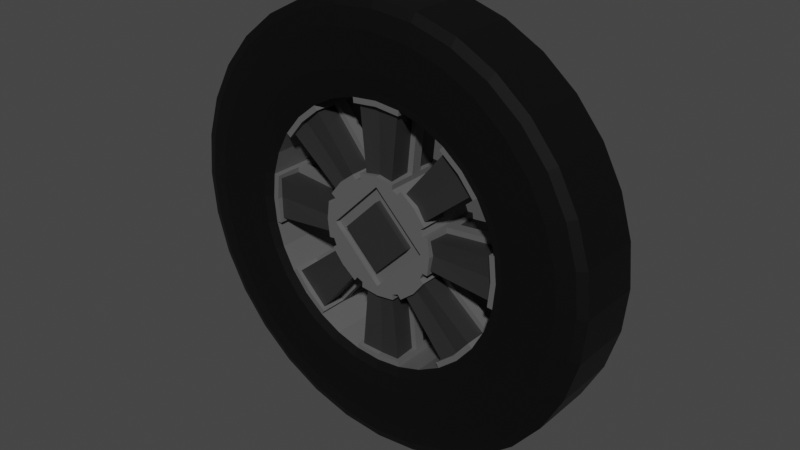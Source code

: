 # Source: Wheel.blend  (saved by Blender 2.90.8; exported with 4.5.12 LTS)
import bpy
from mathutils import Matrix  # noqa: F401  (used for matrix-valued properties, if any)

bpy.ops.wm.read_factory_settings(use_empty=True)
scene = bpy.context.scene
scene.name = 'Scene'

# ---- collections
col_collection = bpy.data.collections.new('Collection'); scene.collection.children.link(col_collection)

# ---- materials (node trees are filled in below, after node groups)
mat_wheel = bpy.data.materials.new('Wheel')
mat_wheel.use_transparent_shadow = False
mat_wheelaccent = bpy.data.materials.new('WheelAccent')
mat_wheelaccent.use_transparent_shadow = False
mat_tire = bpy.data.materials.new('Tire')
mat_tire.use_transparent_shadow = False

# ---- material node trees
mat_wheel.use_nodes = True; mat_wheel.node_tree.nodes.clear()
_N = mat_wheel.node_tree.nodes; _L = mat_wheel.node_tree.links
n0 = _N.new('ShaderNodeBsdfPrincipled'); n0.name = 'Principled BSDF'; n0.location = (10, 300)
n0.distribution = 'GGX'
n0.subsurface_method = 'BURLEY'
n0.inputs[0].default_value = (0.1065, 0.1065, 0.1065, 1.0)
n0.inputs[3].default_value = 1.45
n0.inputs[27].default_value = (0.0, 0.0, 0.0, 1.0)
n0.inputs[28].default_value = 1.0
n1 = _N.new('ShaderNodeOutputMaterial'); n1.name = 'Material Output'; n1.location = (300, 300)
_L.new(n0.outputs[0], n1.inputs[0])
n1.is_active_output = True
mat_wheelaccent.use_nodes = True; mat_wheelaccent.node_tree.nodes.clear()
_N = mat_wheelaccent.node_tree.nodes; _L = mat_wheelaccent.node_tree.links
n0 = _N.new('ShaderNodeBsdfPrincipled'); n0.name = 'Principled BSDF'; n0.location = (10, 300)
n0.distribution = 'GGX'
n0.subsurface_method = 'BURLEY'
n0.inputs[0].default_value = (0.02365, 0.02365, 0.02365, 1.0)
n0.inputs[3].default_value = 1.45
n0.inputs[27].default_value = (0.0, 0.0, 0.0, 1.0)
n0.inputs[28].default_value = 1.0
n1 = _N.new('ShaderNodeOutputMaterial'); n1.name = 'Material Output'; n1.location = (300, 300)
_L.new(n0.outputs[0], n1.inputs[0])
n1.is_active_output = True
mat_tire.use_nodes = True; mat_tire.node_tree.nodes.clear()
_N = mat_tire.node_tree.nodes; _L = mat_tire.node_tree.links
n0 = _N.new('ShaderNodeBsdfPrincipled'); n0.name = 'Principled BSDF'; n0.location = (10, 300)
n0.distribution = 'GGX'
n0.subsurface_method = 'BURLEY'
n0.inputs[0].default_value = (0.0, 0.0, 0.0, 1.0)
n0.inputs[3].default_value = 1.45
n0.inputs[27].default_value = (0.0, 0.0, 0.0, 1.0)
n0.inputs[28].default_value = 1.0
n1 = _N.new('ShaderNodeOutputMaterial'); n1.name = 'Material Output'; n1.location = (300, 300)
_L.new(n0.outputs[0], n1.inputs[0])
n1.is_active_output = True

# ---- world
world_world = bpy.data.worlds.new('World'); scene.world = world_world
world_world.use_nodes = True; world_world.node_tree.nodes.clear()
_N = world_world.node_tree.nodes; _L = world_world.node_tree.links
n0 = _N.new('ShaderNodeOutputWorld'); n0.name = 'World Output'; n0.location = (300, 300)
n1 = _N.new('ShaderNodeBackground'); n1.name = 'Background'; n1.location = (10, 300)
n1.inputs[0].default_value = (0.05088, 0.05088, 0.05088, 1.0)
_L.new(n1.outputs[0], n0.inputs[0])
n0.is_active_output = True
world_world.color = (0.05088, 0.05088, 0.05088)
world_world.use_sun_shadow = False
world_world.sun_shadow_jitter_overblur = 0.0

# ---- meshes
me_circle = bpy.data.meshes.new('Circle')
me_circle.from_pydata([(-0.9808, -0.1951, 0.0), (-0.9239, -0.3827, 0.0), (-0.8315, -0.5556, 0.0), (-0.5556, -0.8315, 0.0), (-0.3827, -0.9239, 0.0), (-0.1951, -0.9808, 0.0), (0.1951, -0.9808, 0.0), (0.3827, -0.9239, 0.0), (0.5556, -0.8315, 0.0), (0.8315, -0.5556, 0.0), (0.9239, -0.3827, 0.0), (0.9808, -0.1951, 0.0), (-1.686, 1.273e-07, 0.0), (-1.654, -0.3289, 0.0), (-1.558, -0.6452, 0.0), (-1.402, -0.9366, 0.0), (-1.192, -1.192, 0.0), (-0.9366, -1.402, 0.0), (-0.6452, -1.558, 0.0), (-0.3289, -1.654, 0.0), (5.493e-07, -1.686, 0.0), (0.3289, -1.654, 0.0), (0.6452, -1.558, 0.0), (0.9366, -1.402, 0.0), (1.192, -1.192, 0.0), (1.402, -0.9366, 0.0), (1.558, -0.6452, 0.0), (1.654, -0.3289, 0.0), (1.686, 1.628e-06, 0.0), (-1.07, 8.739e-08, 0.2772), (-1.049, -0.2087, 0.2772), (-0.9883, -0.4094, 0.2772), (-0.8894, -0.5943, 0.2772), (-0.7564, -0.7564, 0.2772), (-0.5943, -0.8894, 0.2772), (-0.4094, -0.9883, 0.2772), (-0.2087, -1.049, 0.2772), (3.472e-07, -1.07, 0.2772), (0.2087, -1.049, 0.2772), (0.4094, -0.9883, 0.2772), (0.5943, -0.8894, 0.2772), (0.7564, -0.7564, 0.2772), (0.8894, -0.5943, 0.2772), (0.9883, -0.4094, 0.2772), (1.049, -0.2087, 0.2772), (1.07, 1.031e-06, 0.2772), (-1.616, 1.29e-07, 0.2772), (-1.585, -0.3153, 0.2772), (-1.493, -0.6185, 0.2772), (-1.344, -0.8979, 0.2772), (-1.143, -1.143, 0.2772), (-0.8979, -1.344, 0.2772), (-0.6185, -1.493, 0.2772), (-0.3153, -1.585, 0.2772), (5.243e-07, -1.616, 0.2772), (0.3153, -1.585, 0.2772), (0.6185, -1.493, 0.2772), (0.8979, -1.344, 0.2772), (1.143, -1.143, 0.2772), (1.344, -0.8979, 0.2772), (1.493, -0.6185, 0.2772), (1.585, -0.3153, 0.2772), (1.616, 1.553e-06, 0.2772), (-0.9583, 6.91e-08, 0.2498), (-0.9395, -0.191, 0.2498), (-0.9239, -0.3827, 0.2498), (-0.7994, -0.5293, 0.2498), (-0.6776, -0.6776, 0.2498), (-0.5293, -0.7994, 0.2498), (-0.3827, -0.9239, 0.2498), (-0.191, -0.9395, 0.2498), (3.131e-07, -0.9583, 0.2498), (0.191, -0.9395, 0.2498), (0.3827, -0.9239, 0.2498), (0.5293, -0.7994, 0.2498), (0.6776, -0.6776, 0.2498), (0.7994, -0.5293, 0.2498), (0.9239, -0.3827, 0.2498), (0.9395, -0.191, 0.2498), (0.9583, 9.275e-07, 0.2498), (-1.686, 1.273e-07, 0.2498), (-1.654, -0.3289, 0.2498), (-1.558, -0.6452, 0.2498), (-1.402, -0.9366, 0.2498), (-1.192, -1.192, 0.2498), (-0.9366, -1.402, 0.2498), (-0.6452, -1.558, 0.2498), (-0.3289, -1.654, 0.2498), (5.493e-07, -1.686, 0.2498), (0.3289, -1.654, 0.2498), (0.6452, -1.558, 0.2498), (0.9366, -1.402, 0.2498), (1.192, -1.192, 0.2498), (1.402, -0.9366, 0.2498), (1.558, -0.6452, 0.2498), (1.654, -0.3289, 0.2498), (1.686, 1.628e-06, 0.2498), (-0.4023, -0.1381, 0.0), (-0.3821, -0.1868, 0.0), (-0.1868, -0.3821, 0.0), (-0.1381, -0.4023, 0.0), (0.1381, -0.4023, 0.0), (0.1868, -0.3821, 0.0), (0.3821, -0.1868, 0.0), (0.4023, -0.1381, 0.0), (-0.3845, -9.061e-09, 0.2498), (-0.4435, -0.1426, 0.2498), (-0.3256, -0.3256, 0.2498), (-0.4144, -0.2128, 0.2498), (-0.2128, -0.4144, 0.2498), (1.355e-07, -0.3845, 0.2498), (-0.1426, -0.4435, 0.2498), (0.1426, -0.4435, 0.2498), (0.2961, -0.2961, 0.2498), (0.2128, -0.4144, 0.2498), (0.3821, -0.1868, 0.2498), (0.3845, 4.163e-07, 0.2498), (0.4435, -0.1426, 0.2498), (-0.4187, -7.618e-09, 0.2498), (0.4605, 4.697e-07, 0.2498), (1.579e-07, -0.4605, 0.2498), (-0.3845, -9.061e-09, 0.2106), (0.3845, 4.163e-07, 0.2106), (9.264e-08, -0.2714, 0.2106), (-1.0, 7.55e-08, 0.2498), (-0.9808, -0.1951, 0.2498), (-0.7071, -0.7071, 0.2498), (-0.8315, -0.5556, 0.2498), (-0.5556, -0.8315, 0.2498), (3.258e-07, -1.0, 0.2498), (-0.1951, -0.9808, 0.2498), (0.1951, -0.9808, 0.2498), (0.7071, -0.7071, 0.2498), (0.5556, -0.8315, 0.2498), (0.8315, -0.5556, 0.2498), (1.0, 9.656e-07, 0.2498), (0.9808, -0.1951, 0.2498), (0.4436, -0.1422, 0.04147), (0.9395, -0.191, 0.04147), (-0.9395, -0.191, 0.04147), (-0.7994, -0.5293, 0.04147), (-0.5293, -0.7994, 0.04147), (-0.191, -0.9395, 0.04147), (0.191, -0.9395, 0.04147), (0.5293, -0.7994, 0.04147), (0.7994, -0.5293, 0.04147), (-0.4605, 9.99e-10, 0.2498), (-0.4023, -0.1381, 0.2498), (-0.2961, -0.2961, 0.2498), (-0.3821, -0.1868, 0.2498), (-0.1868, -0.3821, 0.2498), (1.485e-07, -0.4187, 0.2498), (-0.1381, -0.4023, 0.2498), (0.1381, -0.4023, 0.2498), (0.3256, -0.3256, 0.2498), (0.1868, -0.3821, 0.2498), (0.4144, -0.2128, 0.2498), (0.4187, 4.337e-07, 0.2498), (0.4023, -0.1381, 0.2498), (-0.4436, -0.1422, 0.04147), (-0.4142, -0.2131, 0.04147), (-0.2131, -0.4142, 0.04147), (-0.1422, -0.4436, 0.04147), (0.1422, -0.4436, 0.04147), (0.2131, -0.4142, 0.04147), (0.4142, -0.2131, 0.04147), (0.9437, -0.1488, 0.04151), (0.4477, -0.09992, 0.04151), (-0.9583, 6.91e-08, 0.2073), (-0.4605, 9.99e-10, 0.2073), (0.3256, -0.3256, 0.2073), (0.6776, -0.6776, 0.2073), (0.7804, -0.5525, 0.2198), (0.3953, -0.2362, 0.22), (-0.9424, -0.1611, 0.2198), (-0.4465, -0.1125, 0.22), (0.5525, -0.7804, 0.2198), (0.2362, -0.3953, 0.22), (0.2459, -0.3872, 0.04151), (0.5621, -0.7725, 0.04151), (-0.7725, -0.5621, 0.04151), (-0.3872, -0.2459, 0.04151), (0.9583, 9.275e-07, 0.2073), (0.4605, 4.697e-07, 0.2073), (0.4465, -0.1125, 0.22), (0.9424, -0.1611, 0.2198), (-0.5621, -0.7725, 0.04151), (-0.2459, -0.3872, 0.04151), (-0.2362, -0.3953, 0.22), (-0.5525, -0.7804, 0.2198), (-0.6776, -0.6776, 0.2073), (-0.3256, -0.3256, 0.2073), (-0.3953, -0.2362, 0.22), (-0.7804, -0.5525, 0.2198), (0.7725, -0.5621, 0.04151), (0.3872, -0.2459, 0.04151), (-0.1488, -0.9437, 0.04151), (-0.09992, -0.4477, 0.04151), (-0.9437, -0.1488, 0.04151), (-0.4477, -0.09992, 0.04151), (-0.1611, -0.9424, 0.2198), (-0.1125, -0.4465, 0.22), (0.09992, -0.4477, 0.04151), (0.1488, -0.9437, 0.04151), (3.131e-07, -0.9583, 0.2073), (1.579e-07, -0.4605, 0.2073), (0.1611, -0.9424, 0.2198), (0.1125, -0.4465, 0.22), (1.364, -0.5651, 0.2979), (1.448, -0.2881, 0.2979), (-1.448, -0.2881, 0.2979), (-1.364, -0.5651, 0.2979), (1.477, 1.38e-06, 0.2979), (-1.228, -0.8204, 0.2979), (-1.044, -1.044, 0.2979), (-0.8204, -1.228, 0.2979), (-0.5651, -1.364, 0.2979), (-0.2881, -1.448, 0.2979), (4.899e-07, -1.477, 0.2979), (0.2881, -1.448, 0.2979), (0.5651, -1.364, 0.2979), (0.8204, -1.228, 0.2979), (1.044, -1.044, 0.2979), (1.228, -0.8204, 0.2979), (-1.477, 7.829e-08, 0.2979), (1.184, -0.2356, 0.3015), (-1.116, -0.4622, 0.3015), (1.208, 1.15e-06, 0.3015), (-1.004, -0.6709, 0.3015), (-0.8539, -0.8539, 0.3015), (-0.6709, -1.004, 0.3015), (-0.4622, -1.116, 0.3015), (-0.2356, -1.184, 0.3015), (3.956e-07, -1.208, 0.3015), (0.2356, -1.184, 0.3015), (0.4622, -1.116, 0.3015), (0.6709, -1.004, 0.3015), (0.8539, -0.8539, 0.3015), (1.004, -0.6709, 0.3015), (-1.208, 8.506e-08, 0.3015), (1.116, -0.4622, 0.3015), (-1.184, -0.2356, 0.3015), (-0.2714, -9.061e-09, 0.2106), (0.2714, 3.591e-07, 0.2106), (1.355e-07, -0.3845, 0.2106), (-0.2714, -9.061e-09, 0.2591), (0.2714, 3.591e-07, 0.2591), (9.264e-08, -0.2714, 0.2591)], [], [(209, 208, 60, 61), (211, 210, 47, 48), (212, 209, 61, 62), (213, 211, 48, 49), (214, 213, 49, 50), (215, 214, 50, 51), (216, 215, 51, 52), (217, 216, 52, 53), (218, 217, 53, 54), (219, 218, 54, 55), (220, 219, 55, 56), (221, 220, 56, 57), (222, 221, 57, 58), (223, 222, 58, 59), (208, 223, 59, 60), (210, 224, 46, 47), (159, 106, 175, 199), (76, 145, 194, 172), (1, 0, 125, 65), (2, 1, 65, 127), (4, 3, 128, 69), (12, 13, 81, 80), (5, 4, 69, 130), (13, 14, 82, 81), (14, 15, 83, 82), (144, 74, 176, 179), (15, 16, 84, 83), (7, 6, 131, 73), (16, 17, 85, 84), (8, 7, 73, 133), (17, 18, 86, 85), (18, 19, 87, 86), (19, 20, 88, 87), (10, 9, 134, 77), (20, 21, 89, 88), (11, 10, 77, 136), (21, 22, 90, 89), (22, 23, 91, 90), (23, 24, 92, 91), (24, 25, 93, 92), (72, 143, 203, 206), (25, 26, 94, 93), (26, 27, 95, 94), (27, 28, 96, 95), (142, 70, 200, 196), (68, 141, 186, 189), (29, 30, 125, 124), (30, 31, 65, 125), (31, 32, 127, 65), (32, 33, 126, 127), (33, 34, 128, 126), (34, 35, 69, 128), (35, 36, 130, 69), (36, 37, 129, 130), (37, 38, 131, 129), (38, 39, 73, 131), (39, 40, 133, 73), (40, 41, 132, 133), (41, 42, 134, 132), (42, 43, 77, 134), (43, 44, 136, 77), (44, 45, 135, 136), (47, 46, 80, 81), (48, 47, 81, 82), (49, 48, 82, 83), (50, 49, 83, 84), (51, 50, 84, 85), (52, 51, 85, 86), (53, 52, 86, 87), (54, 53, 87, 88), (55, 54, 88, 89), (56, 55, 89, 90), (57, 56, 90, 91), (58, 57, 91, 92), (59, 58, 92, 93), (60, 59, 93, 94), (61, 60, 94, 95), (62, 61, 95, 96), (119, 117, 184, 183), (140, 66, 193, 180), (156, 154, 170, 173), (64, 139, 198, 174), (154, 114, 177, 170), (112, 120, 205, 207), (120, 111, 201, 205), (141, 161, 187, 186), (109, 107, 191, 188), (107, 108, 192, 191), (105, 110, 244, 121), (147, 97, 98, 149), (150, 99, 100, 152), (153, 101, 102, 155), (103, 104, 158, 115), (153, 155, 113, 115, 158, 157, 151), (147, 149, 148, 150, 152, 151, 118), (116, 110, 151, 157), (110, 105, 118, 151), (123, 243, 246, 247), (110, 116, 122, 244), (64, 63, 124, 125), (67, 66, 127, 126), (68, 67, 126, 128), (71, 70, 130, 129), (72, 71, 129, 131), (75, 74, 133, 132), (76, 75, 132, 134), (79, 78, 136, 135), (138, 137, 104, 11), (139, 64, 125, 0), (66, 140, 2, 127), (141, 68, 128, 3), (70, 142, 5, 130), (143, 72, 131, 6), (74, 144, 8, 133), (145, 76, 134, 9), (78, 138, 11, 136), (146, 106, 147, 118), (108, 107, 148, 149), (107, 109, 150, 148), (111, 120, 151, 152), (120, 112, 153, 151), (114, 154, 113, 155), (154, 156, 115, 113), (117, 119, 157, 158), (106, 159, 97, 147), (160, 108, 149, 98), (109, 161, 99, 150), (162, 111, 152, 100), (112, 163, 101, 153), (164, 114, 155, 102), (156, 165, 103, 115), (137, 117, 158, 104), (144, 164, 102, 8), (140, 160, 98, 2), (161, 141, 3, 99), (165, 145, 9, 103), (142, 162, 100, 5), (159, 139, 0, 97), (163, 143, 6, 101), (193, 190, 191, 192), (189, 186, 187, 188), (185, 182, 183, 184), (179, 176, 177, 178), (168, 174, 175, 169), (171, 172, 173, 170), (190, 189, 188, 191), (172, 194, 195, 173), (174, 198, 199, 175), (196, 200, 201, 197), (200, 204, 205, 201), (204, 206, 207, 205), (166, 185, 184, 167), (206, 203, 202, 207), (176, 171, 170, 177), (180, 193, 192, 181), (138, 78, 185, 166), (145, 165, 195, 194), (108, 160, 181, 192), (161, 109, 188, 187), (162, 142, 196, 197), (111, 162, 197, 201), (137, 138, 166, 167), (163, 112, 207, 202), (63, 64, 174, 168), (139, 159, 199, 198), (114, 164, 178, 177), (66, 67, 190, 193), (165, 156, 173, 195), (67, 68, 189, 190), (117, 137, 167, 184), (70, 71, 204, 200), (71, 72, 206, 204), (143, 163, 202, 203), (74, 75, 171, 176), (75, 76, 172, 171), (78, 79, 182, 185), (164, 144, 179, 178), (160, 140, 180, 181), (106, 146, 169, 175), (241, 239, 224, 210), (240, 238, 223, 208), (238, 237, 222, 223), (237, 236, 221, 222), (236, 235, 220, 221), (235, 234, 219, 220), (234, 233, 218, 219), (233, 232, 217, 218), (232, 231, 216, 217), (231, 230, 215, 216), (230, 229, 214, 215), (229, 228, 213, 214), (228, 226, 211, 213), (227, 225, 209, 212), (226, 241, 210, 211), (225, 240, 208, 209), (44, 43, 240, 225), (31, 30, 241, 226), (45, 44, 225, 227), (32, 31, 226, 228), (33, 32, 228, 229), (34, 33, 229, 230), (35, 34, 230, 231), (36, 35, 231, 232), (37, 36, 232, 233), (38, 37, 233, 234), (39, 38, 234, 235), (40, 39, 235, 236), (41, 40, 236, 237), (42, 41, 237, 238), (43, 42, 238, 240), (30, 29, 239, 241), (243, 123, 244, 122), (123, 242, 121, 244), (246, 245, 247), (242, 123, 247, 245)])
me_circle.polygons.foreach_set('material_index', [2, 2, 2, 2, 2, 2, 2, 2, 2, 2, 2, 2, 2, 2, 2, 2, 0, 0, 0, 0, 0, 2, 0, 2, 2, 0, 2, 0, 2, 0, 2, 2, 2, 0, 2, 0, 2, 2, 2, 2, 0, 2, 2, 2, 0, 0, 2, 2, 2, 2, 2, 2, 2, 2, 2, 2, 2, 2, 2, 2, 2, 2, 2, 2, 2, 2, 2, 2, 2, 2, 2, 2, 2, 2, 2, 2, 2, 2, 0, 0, 0, 0, 0, 0, 0, 0, 0, 0, 0, 0, 0, 0, 0, 0, 0, 0, 0, 1, 0, 0, 0, 0, 0, 0, 0, 0, 0, 0, 0, 0, 0, 0, 0, 0, 0, 0, 0, 0, 0, 0, 0, 0, 0, 0, 0, 0, 0, 0, 0, 0, 0, 0, 0, 0, 0, 0, 0, 0, 0, 1, 1, 1, 1, 1, 1, 1, 1, 1, 1, 1, 1, 1, 1, 1, 1, 0, 0, 0, 0, 0, 0, 0, 0, 0, 0, 0, 0, 0, 0, 0, 0, 0, 0, 0, 0, 0, 0, 0, 0, 2, 2, 2, 2, 2, 2, 2, 2, 2, 2, 2, 2, 2, 2, 2, 2, 2, 2, 2, 2, 2, 2, 2, 2, 2, 2, 2, 2, 2, 2, 2, 2, 0, 0, 1, 1])
_uv = me_circle.uv_layers.new(name='UVMap')
_uv.uv.foreach_set('vector', [0.4032, 0.06877, 0.3233, 0.0931, 0.3079, 0.0558, 0.3954, 0.02917, 0.3233, 0.8831, 0.4032, 0.9074, 0.3954, 0.947, 0.3079, 0.9204, 0.4864, 0.06055, 0.4032, 0.06877, 0.3954, 0.02917, 0.4864, 0.02018, 0.2497, 0.8436, 0.3233, 0.8831, 0.3079, 0.9204, 0.2273, 0.8772, 0.1851, 0.7904, 0.2497, 0.8436, 0.2273, 0.8772, 0.1567, 0.819, 0.1321, 0.7256, 0.1851, 0.7904, 0.1567, 0.819, 0.09867, 0.7481, 0.09274, 0.6517, 0.1321, 0.7256, 0.09867, 0.7481, 0.05558, 0.6672, 0.06849, 0.5715, 0.09274, 0.6517, 0.05558, 0.6672, 0.02905, 0.5794, 0.06031, 0.4881, 0.06849, 0.5715, 0.02905, 0.5794, 0.02009, 0.4881, 0.06849, 0.4047, 0.06031, 0.4881, 0.02009, 0.4881, 0.02905, 0.3968, 0.09274, 0.3245, 0.06849, 0.4047, 0.02905, 0.3968, 0.05558, 0.309, 0.1321, 0.2506, 0.09274, 0.3245, 0.05558, 0.309, 0.09867, 0.2281, 0.1851, 0.1858, 0.1321, 0.2506, 0.09867, 0.2281, 0.1567, 0.1572, 0.2497, 0.1326, 0.1851, 0.1858, 0.1567, 0.1572, 0.2273, 0.09904, 0.3233, 0.0931, 0.2497, 0.1326, 0.2273, 0.09904, 0.3079, 0.0558, 0.4032, 0.9074, 0.4864, 0.9156, 0.4864, 0.956, 0.3954, 0.947, 0.76, 0.9597, 0.7599, 0.8994, 0.7668, 0.908, 0.7696, 0.9597, 0.6193, 0.966, 0.5592, 0.966, 0.5593, 0.9537, 0.6107, 0.9573, 0.9092, 0.158, 0.9092, 0.2072, 0.8371, 0.2073, 0.8372, 0.1581, 0.9092, 0.1042, 0.9092, 0.158, 0.8372, 0.1581, 0.8372, 0.1044, 0.6322, 0.8404, 0.6322, 0.7856, 0.7043, 0.7858, 0.7043, 0.8406, 0.5592, 9.595e-06, 0.5589, 0.07541, 0.4868, 0.0754, 0.4872, 0.0, 0.6322, 0.8913, 0.6322, 0.8404, 0.7043, 0.8406, 0.7043, 0.8914, 0.5589, 0.07541, 0.5587, 0.1609, 0.4866, 0.1608, 0.4868, 0.0754, 0.5587, 0.1609, 0.5585, 0.2531, 0.4864, 0.2531, 0.4866, 0.1608, 0.5592, 0.8554, 0.6193, 0.8554, 0.6107, 0.864, 0.5593, 0.8676, 0.5585, 0.2531, 0.5585, 0.3485, 0.4864, 0.3485, 0.4864, 0.2531, 0.9092, 0.0542, 0.9092, 0.1041, 0.8371, 0.1042, 0.8372, 0.05434, 0.5585, 0.3485, 0.5585, 0.4435, 0.4864, 0.4434, 0.4864, 0.3485, 0.9092, 0.0, 0.9092, 0.0542, 0.8372, 0.05434, 0.8372, 0.0001349, 0.5585, 0.4435, 0.5587, 0.5343, 0.4866, 0.5343, 0.4864, 0.4434, 0.5587, 0.5343, 0.5589, 0.6176, 0.4868, 0.6176, 0.4866, 0.5343, 0.5589, 0.6176, 0.5592, 0.6901, 0.4872, 0.6901, 0.4868, 0.6176, 0.7252, 0.849, 0.7252, 0.7946, 0.7973, 0.7947, 0.7972, 0.8492, 0.6322, 0.0, 0.6318, 0.06818, 0.5597, 0.06822, 0.5601, 4e-05, 0.7252, 0.8992, 0.7252, 0.849, 0.7972, 0.8492, 0.7973, 0.8994, 0.6318, 0.06818, 0.6315, 0.1482, 0.5595, 0.1482, 0.5597, 0.06822, 0.6315, 0.1482, 0.6314, 0.2368, 0.5593, 0.2369, 0.5595, 0.1482, 0.6314, 0.2368, 0.6313, 0.3308, 0.5592, 0.3309, 0.5593, 0.2369, 0.6313, 0.3308, 0.6314, 0.4265, 0.5593, 0.4265, 0.5592, 0.3309, 0.7178, 0.8917, 0.7178, 0.952, 0.7084, 0.9519, 0.7111, 0.9003, 0.6314, 0.4265, 0.6315, 0.5202, 0.5595, 0.5202, 0.5593, 0.4265, 0.6315, 0.5202, 0.6318, 0.6083, 0.5597, 0.6084, 0.5595, 0.5202, 0.6318, 0.6083, 0.6322, 0.6875, 0.5601, 0.6875, 0.5597, 0.6084, 0.9192, 0.4162, 0.9192, 0.4765, 0.9123, 0.4678, 0.9095, 0.4162, 0.5465, 0.9681, 0.4864, 0.9681, 0.4864, 0.9558, 0.5378, 0.9594, 0.4864, 0.7978, 0.4262, 0.7918, 0.4301, 0.7721, 0.4864, 0.7776, 0.4262, 0.7918, 0.3683, 0.7742, 0.376, 0.7556, 0.4301, 0.7721, 0.3683, 0.7742, 0.3149, 0.7456, 0.3261, 0.7288, 0.376, 0.7556, 0.3149, 0.7456, 0.2682, 0.7071, 0.2824, 0.6928, 0.3261, 0.7288, 0.2682, 0.7071, 0.2298, 0.6602, 0.2465, 0.6489, 0.2824, 0.6928, 0.2298, 0.6602, 0.2013, 0.6066, 0.2199, 0.5989, 0.2465, 0.6489, 0.2013, 0.6066, 0.1837, 0.5485, 0.2034, 0.5446, 0.2199, 0.5989, 0.1837, 0.5485, 0.1778, 0.4881, 0.1979, 0.4881, 0.2034, 0.5446, 0.1778, 0.4881, 0.1837, 0.4277, 0.2034, 0.4316, 0.1979, 0.4881, 0.1837, 0.4277, 0.2013, 0.3696, 0.2199, 0.3773, 0.2034, 0.4316, 0.2013, 0.3696, 0.2298, 0.316, 0.2465, 0.3273, 0.2199, 0.3773, 0.2298, 0.316, 0.2682, 0.2691, 0.2824, 0.2834, 0.2465, 0.3273, 0.2682, 0.2691, 0.3149, 0.2306, 0.3261, 0.2474, 0.2824, 0.2834, 0.3149, 0.2306, 0.3683, 0.202, 0.376, 0.2206, 0.3261, 0.2474, 0.3683, 0.202, 0.4262, 0.1844, 0.4301, 0.2041, 0.376, 0.2206, 0.4262, 0.1844, 0.4864, 0.1784, 0.4864, 0.1986, 0.4301, 0.2041, 0.3954, 0.947, 0.4864, 0.956, 0.4864, 0.9762, 0.3915, 0.9668, 0.3079, 0.9204, 0.3954, 0.947, 0.3915, 0.9668, 0.3003, 0.939, 0.2273, 0.8772, 0.3079, 0.9204, 0.3003, 0.939, 0.2162, 0.8939, 0.1567, 0.819, 0.2273, 0.8772, 0.2162, 0.8939, 0.1425, 0.8332, 0.09867, 0.7481, 0.1567, 0.819, 0.1425, 0.8332, 0.08197, 0.7593, 0.05558, 0.6672, 0.09867, 0.7481, 0.08197, 0.7593, 0.03702, 0.6749, 0.02905, 0.5794, 0.05558, 0.6672, 0.03702, 0.6749, 0.009346, 0.5833, 0.02009, 0.4881, 0.02905, 0.5794, 0.009346, 0.5833, 0.0, 0.4881, 0.02905, 0.3968, 0.02009, 0.4881, 0.0, 0.4881, 0.009346, 0.3929, 0.05558, 0.309, 0.02905, 0.3968, 0.009346, 0.3929, 0.03702, 0.3013, 0.09867, 0.2281, 0.05558, 0.309, 0.03702, 0.3013, 0.08197, 0.2169, 0.1567, 0.1572, 0.09867, 0.2281, 0.08197, 0.2169, 0.1425, 0.143, 0.2273, 0.09904, 0.1567, 0.1572, 0.1425, 0.143, 0.2162, 0.08226, 0.3079, 0.0558, 0.2273, 0.09904, 0.2162, 0.08226, 0.3003, 0.03715, 0.3954, 0.02917, 0.3079, 0.0558, 0.3003, 0.03715, 0.3915, 0.009379, 0.4864, 0.02018, 0.3954, 0.02917, 0.3915, 0.009379, 0.4864, 0.0, 0.7599, 0.9596, 0.7252, 0.9597, 0.7324, 0.9511, 0.7599, 0.9473, 0.4864, 0.8575, 0.5465, 0.8575, 0.5378, 0.8661, 0.4864, 0.8697, 0.8152, 0.4767, 0.8152, 0.4351, 0.8274, 0.4351, 0.8238, 0.4679, 0.9509, 0.0002044, 0.9509, 0.06052, 0.9417, 0.06046, 0.9444, 0.008863, 0.8152, 0.4351, 0.8152, 0.3945, 0.8238, 0.4031, 0.8274, 0.4351, 0.9509, 0.0, 0.981, 0.0001745, 0.981, 0.01247, 0.9571, 0.008667, 0.9074, 0.9861, 0.8755, 0.9863, 0.8821, 0.9776, 0.9074, 0.9738, 0.9786, 0.2485, 0.9786, 0.1042, 0.9908, 0.1042, 0.9908, 0.2485, 0.7651, 0.2505, 0.765, 0.2093, 0.7773, 0.2093, 0.7737, 0.2418, 0.765, 0.2093, 0.7651, 0.1679, 0.7737, 0.1767, 0.7773, 0.2093, 0.9673, 0.2616, 0.9673, 0.1042, 0.9786, 0.1042, 0.9786, 0.2616, 0.9192, 0.4885, 0.9192, 0.4162, 0.9334, 0.4162, 0.9334, 0.4885, 0.9074, 0.9983, 0.9074, 0.9259, 0.9213, 0.9259, 0.9213, 0.9982, 0.981, 0.07232, 0.981, 0.0, 0.9945, 4.329e-05, 0.9945, 0.07236, 0.7043, 0.7856, 0.7188, 0.7856, 0.7188, 0.8579, 0.7043, 0.858, 0.649, 0.09333, 0.6548, 0.07923, 0.6796, 0.0476, 0.7111, 0.02268, 0.7252, 0.01684, 0.765, 0.01209, 0.6442, 0.1333, 0.7252, 0.2498, 0.7111, 0.2439, 0.6796, 0.219, 0.6548, 0.1874, 0.649, 0.1733, 0.6442, 0.1333, 0.765, 0.2545, 0.765, 0.022, 0.6541, 0.1333, 0.6442, 0.1333, 0.765, 0.01209, 0.6541, 0.1333, 0.765, 0.2446, 0.765, 0.2545, 0.6442, 0.1333, 0.986, 0.8924, 0.986, 0.7817, 1.0, 0.7817, 1.0, 0.8924, 0.956, 0.2616, 0.956, 0.1042, 0.9673, 0.1042, 0.9673, 0.2616, 0.4313, 0.7601, 0.4864, 0.7656, 0.4864, 0.7776, 0.4301, 0.7721, 0.2909, 0.6843, 0.3337, 0.7195, 0.3261, 0.7288, 0.2824, 0.6928, 0.2558, 0.6413, 0.2909, 0.6843, 0.2824, 0.6928, 0.2465, 0.6489, 0.2099, 0.4881, 0.2153, 0.5434, 0.2034, 0.5446, 0.1979, 0.4881, 0.2153, 0.4328, 0.2099, 0.4881, 0.1979, 0.4881, 0.2034, 0.4316, 0.2909, 0.2919, 0.2558, 0.3349, 0.2465, 0.3273, 0.2824, 0.2834, 0.3337, 0.2567, 0.2909, 0.2919, 0.2824, 0.2834, 0.3261, 0.2474, 0.4864, 0.2106, 0.4313, 0.2161, 0.4301, 0.2041, 0.4864, 0.1986, 0.8753, 0.3853, 0.8753, 0.276, 0.8872, 0.267, 0.8872, 0.3945, 0.8636, 0.7772, 0.8035, 0.7775, 0.8035, 0.769, 0.8755, 0.7686, 0.5585, 0.702, 0.4984, 0.7021, 0.4864, 0.6901, 0.5585, 0.6901, 0.7551, 0.4229, 0.8152, 0.4229, 0.8152, 0.4349, 0.7431, 0.4349, 0.8035, 0.7589, 0.8636, 0.7592, 0.8755, 0.7686, 0.8035, 0.7682, 0.8782, 0.4983, 0.8181, 0.4986, 0.8181, 0.4896, 0.8902, 0.4892, 0.6313, 0.6995, 0.5712, 0.6995, 0.5592, 0.6875, 0.6313, 0.6875, 0.777, 0.1559, 0.8371, 0.156, 0.8371, 0.1679, 0.765, 0.1679, 0.8152, 0.385, 0.8753, 0.3853, 0.8872, 0.3945, 0.8152, 0.3941, 0.765, 0.2666, 0.7239, 0.2617, 0.7252, 0.2498, 0.765, 0.2545, 0.7036, 0.2533, 0.6711, 0.2276, 0.6796, 0.219, 0.7111, 0.2439, 0.6711, 0.2276, 0.6455, 0.1949, 0.6548, 0.1874, 0.6796, 0.219, 0.6371, 0.1746, 0.6322, 0.1333, 0.6442, 0.1333, 0.649, 0.1733, 0.6322, 0.1333, 0.6371, 0.09203, 0.649, 0.09333, 0.6442, 0.1333, 0.6455, 0.07171, 0.6711, 0.03905, 0.6796, 0.0476, 0.6548, 0.07923, 0.6711, 0.03905, 0.7036, 0.01332, 0.7111, 0.02268, 0.6796, 0.0476, 0.7239, 0.004907, 0.765, 0.0, 0.765, 0.01209, 0.7252, 0.01684, 0.8035, 0.8803, 0.8636, 0.88, 0.8755, 0.8885, 0.8035, 0.8889, 0.4984, 0.8456, 0.5585, 0.8455, 0.5585, 0.8575, 0.4864, 0.8575, 0.8152, 0.2786, 0.7551, 0.2786, 0.7431, 0.2666, 0.8152, 0.2666, 0.8636, 0.6471, 0.8035, 0.6468, 0.8035, 0.6374, 0.8755, 0.6378, 0.8181, 0.6072, 0.8782, 0.607, 0.8902, 0.6159, 0.8181, 0.6163, 0.5712, 0.8434, 0.6313, 0.8434, 0.6313, 0.8553, 0.5592, 0.8554, 0.8371, 0.012, 0.777, 0.01198, 0.765, 0.0, 0.8371, 2.672e-05, 0.8753, 0.276, 0.8152, 0.2758, 0.8152, 0.2666, 0.8872, 0.267, 0.5712, 0.6995, 0.5712, 0.8434, 0.5592, 0.8554, 0.5592, 0.6875, 0.4984, 0.7021, 0.4984, 0.8456, 0.4864, 0.8575, 0.4864, 0.6901, 0.7551, 0.2786, 0.7551, 0.4229, 0.7431, 0.4349, 0.7431, 0.2666, 0.777, 0.01198, 0.777, 0.1559, 0.765, 0.1679, 0.765, 0.0, 0.8636, 0.7592, 0.8636, 0.6471, 0.8755, 0.6378, 0.8755, 0.7686, 0.8636, 0.88, 0.8636, 0.7772, 0.8755, 0.7686, 0.8755, 0.8885, 0.8782, 0.607, 0.8782, 0.4983, 0.8902, 0.4892, 0.8902, 0.6159, 0.6322, 0.642, 0.6787, 0.6374, 0.6787, 0.7816, 0.6462, 0.7856, 0.8756, 0.6375, 0.927, 0.6374, 0.927, 0.7817, 0.8755, 0.7817, 0.956, 0.2485, 0.9092, 0.2485, 0.9232, 0.1051, 0.956, 0.1042, 0.9387, 0.4108, 0.8873, 0.4105, 0.8872, 0.2666, 0.9387, 0.2669, 0.927, 0.6374, 0.9738, 0.6375, 0.9738, 0.7817, 0.9411, 0.7809, 0.6787, 0.4892, 0.7252, 0.4938, 0.7111, 0.6374, 0.6787, 0.6334, 0.6787, 0.6374, 0.7252, 0.642, 0.7111, 0.7856, 0.6787, 0.7816, 0.8756, 0.782, 0.927, 0.7817, 0.927, 0.9257, 0.8755, 0.9259, 0.9903, 0.4857, 0.9388, 0.4835, 0.9387, 0.3807, 0.9903, 0.383, 0.9388, 0.2686, 0.9903, 0.2666, 0.9903, 0.3787, 0.9387, 0.3807, 0.7252, 0.4938, 0.7717, 0.4892, 0.7717, 0.6334, 0.7392, 0.6374, 0.7717, 0.4892, 0.8181, 0.4938, 0.8041, 0.6374, 0.7717, 0.6334, 0.9418, 0.4913, 0.9932, 0.4892, 0.9932, 0.5985, 0.9417, 0.6006, 0.855, 0.9996, 0.8035, 0.9975, 0.8035, 0.8889, 0.855, 0.891, 0.6322, 0.4938, 0.6787, 0.4892, 0.6787, 0.6334, 0.6462, 0.6374, 0.9417, 0.6331, 0.8903, 0.6327, 0.8902, 0.4892, 0.9417, 0.4896, 0.6752, 0.8914, 0.6752, 0.9517, 0.6685, 0.9431, 0.6657, 0.8915, 0.9738, 0.7817, 0.9738, 0.6374, 0.986, 0.6374, 0.986, 0.7817, 0.7651, 0.1679, 0.8252, 0.1681, 0.8251, 0.1803, 0.7737, 0.1767, 0.8252, 0.2504, 0.7651, 0.2505, 0.7737, 0.2418, 0.8251, 0.2382, 0.937, 0.926, 0.937, 0.7817, 0.9493, 0.7817, 0.9493, 0.926, 0.8755, 0.9863, 0.8756, 0.9259, 0.8849, 0.9259, 0.8821, 0.9776, 0.6316, 0.8554, 0.6316, 0.9996, 0.6193, 0.9996, 0.6193, 0.8554, 0.951, 0.06031, 0.9509, 0.0, 0.9571, 0.008667, 0.9597, 0.06035, 0.9092, 0.0, 0.9509, 0.0002044, 0.9444, 0.008863, 0.9092, 0.01229, 0.986, 0.7817, 0.986, 0.6374, 0.9983, 0.6374, 0.9983, 0.7817, 0.8152, 0.3945, 0.8753, 0.3945, 0.8753, 0.4066, 0.8238, 0.4031, 0.5465, 0.8575, 0.5465, 0.9126, 0.5342, 0.9126, 0.5378, 0.8661, 0.8753, 0.4765, 0.8152, 0.4767, 0.8238, 0.4679, 0.8753, 0.4642, 0.5465, 0.9126, 0.5465, 0.9681, 0.5378, 0.9594, 0.5342, 0.9126, 0.7252, 0.9597, 0.7253, 0.8994, 0.7354, 0.8994, 0.7324, 0.9511, 0.9192, 0.4765, 0.8753, 0.4767, 0.8753, 0.4644, 0.9123, 0.4678, 0.6752, 0.8914, 0.7178, 0.8917, 0.7111, 0.9003, 0.6752, 0.9037, 0.9738, 0.7817, 0.9738, 0.926, 0.9615, 0.926, 0.9615, 0.7817, 0.6193, 0.8554, 0.6193, 0.9106, 0.6071, 0.9106, 0.6107, 0.864, 0.6193, 0.9106, 0.6193, 0.966, 0.6107, 0.9573, 0.6071, 0.9106, 0.6752, 0.9517, 0.6322, 0.952, 0.6322, 0.9397, 0.6685, 0.9431, 0.9615, 0.7817, 0.9615, 0.926, 0.9493, 0.926, 0.9493, 0.7817, 0.986, 0.7817, 0.986, 0.926, 0.9738, 0.926, 0.9738, 0.7817, 0.7599, 0.8994, 0.793, 0.8995, 0.793, 0.9118, 0.7668, 0.908, 0.4184, 0.831, 0.4864, 0.8377, 0.4864, 0.9156, 0.4032, 0.9074, 0.353, 0.1651, 0.2928, 0.1974, 0.2497, 0.1326, 0.3233, 0.0931, 0.2928, 0.1974, 0.24, 0.2409, 0.1851, 0.1858, 0.2497, 0.1326, 0.24, 0.2409, 0.1967, 0.2939, 0.1321, 0.2506, 0.1851, 0.1858, 0.1967, 0.2939, 0.1645, 0.3543, 0.09274, 0.3245, 0.1321, 0.2506, 0.1645, 0.3543, 0.1446, 0.4199, 0.06849, 0.4047, 0.09274, 0.3245, 0.1446, 0.4199, 0.1379, 0.4881, 0.06031, 0.4881, 0.06849, 0.4047, 0.1379, 0.4881, 0.1446, 0.5563, 0.06849, 0.5715, 0.06031, 0.4881, 0.1446, 0.5563, 0.1645, 0.6219, 0.09274, 0.6517, 0.06849, 0.5715, 0.1645, 0.6219, 0.1967, 0.6823, 0.1321, 0.7256, 0.09274, 0.6517, 0.1967, 0.6823, 0.24, 0.7353, 0.1851, 0.7904, 0.1321, 0.7256, 0.24, 0.7353, 0.2928, 0.7788, 0.2497, 0.8436, 0.1851, 0.7904, 0.2928, 0.7788, 0.353, 0.8111, 0.3233, 0.8831, 0.2497, 0.8436, 0.4864, 0.1385, 0.4184, 0.1452, 0.4032, 0.06877, 0.4864, 0.06055, 0.353, 0.8111, 0.4184, 0.831, 0.4032, 0.9074, 0.3233, 0.8831, 0.4184, 0.1452, 0.353, 0.1651, 0.3233, 0.0931, 0.4032, 0.06877, 0.4262, 0.1844, 0.3683, 0.202, 0.353, 0.1651, 0.4184, 0.1452, 0.3683, 0.7742, 0.4262, 0.7918, 0.4184, 0.831, 0.353, 0.8111, 0.4864, 0.1784, 0.4262, 0.1844, 0.4184, 0.1452, 0.4864, 0.1385, 0.3149, 0.7456, 0.3683, 0.7742, 0.353, 0.8111, 0.2928, 0.7788, 0.2682, 0.7071, 0.3149, 0.7456, 0.2928, 0.7788, 0.24, 0.7353, 0.2298, 0.6602, 0.2682, 0.7071, 0.24, 0.7353, 0.1967, 0.6823, 0.2013, 0.6066, 0.2298, 0.6602, 0.1967, 0.6823, 0.1645, 0.6219, 0.1837, 0.5485, 0.2013, 0.6066, 0.1645, 0.6219, 0.1446, 0.5563, 0.1778, 0.4881, 0.1837, 0.5485, 0.1446, 0.5563, 0.1379, 0.4881, 0.1837, 0.4277, 0.1778, 0.4881, 0.1379, 0.4881, 0.1446, 0.4199, 0.2013, 0.3696, 0.1837, 0.4277, 0.1446, 0.4199, 0.1645, 0.3543, 0.2298, 0.316, 0.2013, 0.3696, 0.1645, 0.3543, 0.1967, 0.2939, 0.2682, 0.2691, 0.2298, 0.316, 0.1967, 0.2939, 0.24, 0.2409, 0.3149, 0.2306, 0.2682, 0.2691, 0.24, 0.2409, 0.2928, 0.1974, 0.3683, 0.202, 0.3149, 0.2306, 0.2928, 0.1974, 0.353, 0.1651, 0.4262, 0.7918, 0.4864, 0.7978, 0.4864, 0.8377, 0.4184, 0.831, 0.7431, 0.2994, 0.6648, 0.3779, 0.6322, 0.3779, 0.7431, 0.2666, 0.6648, 0.3779, 0.7431, 0.4565, 0.7431, 0.4892, 0.6322, 0.3779, 0.8035, 0.6374, 0.8035, 0.7946, 0.7252, 0.716, 0.855, 1.0, 0.855, 0.8889, 0.869, 0.8889, 0.869, 1.0])
me_circle.materials.append(mat_wheel)
me_circle.materials.append(mat_wheelaccent)
me_circle.materials.append(mat_tire)
me_circle.use_remesh_fix_poles = True
me_circle.use_remesh_preserve_attributes = False
me_circle.use_mirror_vertex_groups = False
me_circle.update()

# ---- objects
ob_circle = bpy.data.objects.new('Circle', me_circle)

# ---- transforms, parenting, visibility, modifiers, constraints
ob_circle.location = (0.0, 0.0, 0.0)
ob_circle.rotation_euler = (1.571, -0.0, 0.0)
ob_circle.lineart.crease_threshold = 0.0
_m = ob_circle.modifiers.new('Mirror', 'MIRROR')
_m.use_axis = (False, True, True)

# ---- collection membership
col_collection.objects.link(ob_circle)

# ---- scene / render settings (as saved in the file)
scene.frame_start = 1; scene.frame_end = 250; scene.frame_set(1)
scene.render.engine = 'BLENDER_EEVEE_NEXT'
scene.cycles.use_denoising = False
scene.cycles.samples = 128
scene.cycles.sampling_pattern = 'TABULATED_SOBOL'
scene.cycles.use_adaptive_sampling = False
scene.cycles.use_light_tree = False
scene.view_settings.view_transform = 'Filmic'
bpy.context.view_layer.update()

# ---- added for rendering (the .blend has no active camera and no usable light): camera, sun
cam_auto = bpy.data.cameras.new('AutoCamera')
cam_auto.lens = 50.0
cam_auto.sensor_width = 36.0
cam_auto.clip_end = 1000.0
ob_auto_camera = bpy.data.objects.new('AutoCamera', cam_auto)
scene.collection.objects.link(ob_auto_camera)
ob_auto_camera.location = (4.44704, -5.33645, 3.55763)
ob_auto_camera.rotation_euler = (1.09748, -7.21219e-08, 0.694738)
scene.camera = ob_auto_camera
light_auto_sun = bpy.data.lights.new('AutoSun', 'SUN')
light_auto_sun.energy = 3.0
light_auto_sun.angle = 0.0523599
ob_auto_sun = bpy.data.objects.new('AutoSun', light_auto_sun)
scene.collection.objects.link(ob_auto_sun)
ob_auto_sun.rotation_euler = (0.872665, 0.174533, 0.523599)
bpy.context.view_layer.update()
